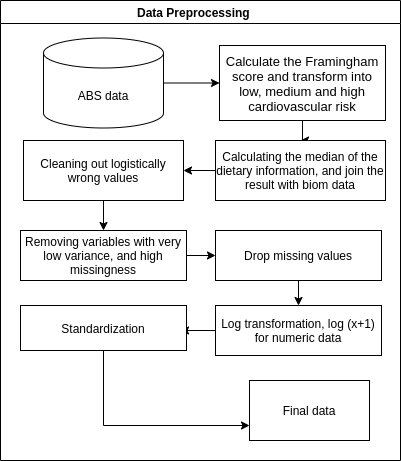

The diagram above was exported from draw.io. Its source (the exported page's mxGraphModel, read from the mxfile embedded in the PNG):
<mxGraphModel dx="1185" dy="675" grid="1" gridSize="10" guides="1" tooltips="1" connect="1" arrows="1" fold="1" page="1" pageScale="1" pageWidth="827" pageHeight="1169" math="0" shadow="0">
  <root>
    <mxCell id="0" />
    <mxCell id="1" parent="0" />
    <mxCell id="2" value="Data Preprocessing    " style="swimlane;" vertex="1" parent="1">
      <mxGeometry x="310" y="170" width="400" height="460" as="geometry" />
    </mxCell>
    <mxCell id="3" style="edgeStyle=orthogonalEdgeStyle;rounded=0;orthogonalLoop=1;jettySize=auto;html=1;entryX=0.5;entryY=0;entryDx=0;entryDy=0;" edge="1" parent="2" source="4" target="19">
      <mxGeometry relative="1" as="geometry" />
    </mxCell>
    <mxCell id="4" value="&lt;p style=&quot;font-size: 13px&quot;&gt;Calculate the Framingham score and transform into low, medium and high cardiovascular risk&lt;/p&gt;" style="rounded=0;whiteSpace=wrap;html=1;" vertex="1" parent="2">
      <mxGeometry x="219" y="45" width="166" height="75" as="geometry" />
    </mxCell>
    <mxCell id="5" style="edgeStyle=orthogonalEdgeStyle;rounded=0;orthogonalLoop=1;jettySize=auto;html=1;entryX=0.964;entryY=0.556;entryDx=0;entryDy=0;entryPerimeter=0;" edge="1" parent="2" source="6" target="15">
      <mxGeometry relative="1" as="geometry" />
    </mxCell>
    <mxCell id="6" value="Log transformation, log (x+1)&lt;br&gt;for numeric data" style="rounded=0;whiteSpace=wrap;html=1;" vertex="1" parent="2">
      <mxGeometry x="215" y="305" width="166" height="50" as="geometry" />
    </mxCell>
    <mxCell id="7" value="Final data" style="rounded=0;whiteSpace=wrap;html=1;" vertex="1" parent="2">
      <mxGeometry x="249" y="380" width="120" height="60" as="geometry" />
    </mxCell>
    <mxCell id="8" style="edgeStyle=orthogonalEdgeStyle;rounded=0;orthogonalLoop=1;jettySize=auto;html=1;entryX=0;entryY=0.5;entryDx=0;entryDy=0;" edge="1" parent="2" source="9" target="4">
      <mxGeometry relative="1" as="geometry" />
    </mxCell>
    <mxCell id="9" value="ABS data" style="shape=cylinder3;whiteSpace=wrap;html=1;boundedLbl=1;backgroundOutline=1;size=15;" vertex="1" parent="2">
      <mxGeometry x="43" y="37.5" width="120" height="90" as="geometry" />
    </mxCell>
    <mxCell id="10" style="edgeStyle=orthogonalEdgeStyle;rounded=0;orthogonalLoop=1;jettySize=auto;html=1;entryX=0.5;entryY=0;entryDx=0;entryDy=0;" edge="1" parent="2" source="11" target="6">
      <mxGeometry relative="1" as="geometry" />
    </mxCell>
    <mxCell id="11" value="Drop missing values" style="rounded=0;whiteSpace=wrap;html=1;" vertex="1" parent="2">
      <mxGeometry x="215" y="230" width="166" height="50" as="geometry" />
    </mxCell>
    <mxCell id="12" style="edgeStyle=orthogonalEdgeStyle;rounded=0;orthogonalLoop=1;jettySize=auto;html=1;entryX=0.5;entryY=0;entryDx=0;entryDy=0;" edge="1" parent="2" source="13" target="17">
      <mxGeometry relative="1" as="geometry" />
    </mxCell>
    <mxCell id="13" value="Cleaning out logistically wrong values" style="rounded=0;whiteSpace=wrap;html=1;" vertex="1" parent="2">
      <mxGeometry x="23" y="140" width="160" height="60" as="geometry" />
    </mxCell>
    <mxCell id="14" style="edgeStyle=orthogonalEdgeStyle;rounded=0;orthogonalLoop=1;jettySize=auto;html=1;entryX=0;entryY=0.75;entryDx=0;entryDy=0;" edge="1" parent="2" source="15" target="7">
      <mxGeometry relative="1" as="geometry">
        <Array as="points">
          <mxPoint x="103" y="425" />
        </Array>
      </mxGeometry>
    </mxCell>
    <mxCell id="15" value="Standardization" style="rounded=0;whiteSpace=wrap;html=1;" vertex="1" parent="2">
      <mxGeometry x="20" y="305" width="166" height="45" as="geometry" />
    </mxCell>
    <mxCell id="16" style="edgeStyle=orthogonalEdgeStyle;rounded=0;orthogonalLoop=1;jettySize=auto;html=1;entryX=0;entryY=0.5;entryDx=0;entryDy=0;" edge="1" parent="2" source="17" target="11">
      <mxGeometry relative="1" as="geometry" />
    </mxCell>
    <mxCell id="17" value="Removing variables with very low variance, and high missingness" style="rounded=0;whiteSpace=wrap;html=1;" vertex="1" parent="2">
      <mxGeometry x="20" y="230" width="166" height="50" as="geometry" />
    </mxCell>
    <mxCell id="18" style="edgeStyle=orthogonalEdgeStyle;rounded=0;orthogonalLoop=1;jettySize=auto;html=1;entryX=1;entryY=0.5;entryDx=0;entryDy=0;" edge="1" parent="2" source="19" target="13">
      <mxGeometry relative="1" as="geometry" />
    </mxCell>
    <mxCell id="19" value="Calculating the median of the dietary information, and join the result with biom data" style="rounded=0;whiteSpace=wrap;html=1;" vertex="1" parent="2">
      <mxGeometry x="215" y="140" width="170" height="60" as="geometry" />
    </mxCell>
  </root>
</mxGraphModel>